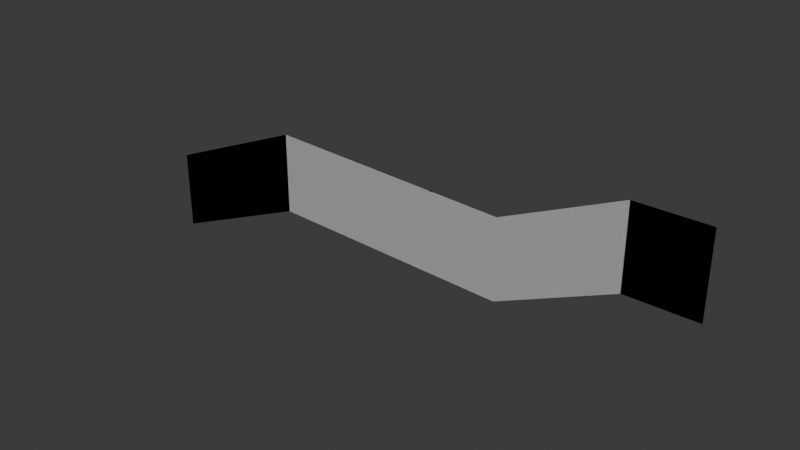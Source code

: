 # Source: car_village.blend  (saved by Blender 4.5.90; exported with 4.5.12 LTS)
import bpy
from mathutils import Matrix  # noqa: F401  (used for matrix-valued properties, if any)

bpy.ops.wm.read_factory_settings(use_empty=True)
scene = bpy.context.scene
scene.name = 'Scene'

# ---- collections
col_collection = bpy.data.collections.new('Collection'); scene.collection.children.link(col_collection)

# ---- world
world_world = bpy.data.worlds.new('World'); scene.world = world_world
world_world.use_nodes = True; world_world.node_tree.nodes.clear()
_N = world_world.node_tree.nodes; _L = world_world.node_tree.links
n0 = _N.new('ShaderNodeOutputWorld'); n0.name = 'World Output'; n0.location = (200, 100)
n1 = _N.new('ShaderNodeBackground'); n1.name = 'Background'; n1.location = (-200, 100)
n1.inputs[0].default_value = (0.05088, 0.05088, 0.05088, 1.0)
_L.new(n1.outputs[0], n0.inputs[0])
n0.is_active_output = True
world_world.color = (0.05088, 0.05088, 0.05088)
world_world.sun_shadow_jitter_overblur = 0.0

# ---- meshes
me_plane = bpy.data.meshes.new('Plane')
me_plane.from_pydata([(498.8, 0.001654, 157.7), (-348.6, 0.001623, 71.58), (363.4, 0.001654, 157.7), (130.8, 0.001631, 54.35), (-644.4, 0.001623, -51.88), (498.8, 0.001654, -0.775), (-348.6, 0.001623, -86.91), (363.4, 0.001654, -0.775), (130.8, 0.001631, -104.1), (-644.4, 0.001623, -210.4)], [], [(1, 3, 8, 6), (2, 0, 5, 7), (3, 2, 7, 8), (4, 1, 6, 9)])
_uv = me_plane.uv_layers.new(name='UVMap')
_uv.uv.foreach_set('vector', [0.0, 0.0, 0.0, 0.0, 0.0, 0.0, 0.0, 0.0, 0.0, 0.0, 0.0, 0.0, 0.0, 0.0, 0.0, 0.0, 0.0, 0.0, 0.0, 0.0, 0.0, 0.0, 0.0, 0.0, 0.0, 0.0, 0.0, 0.0, 0.0, 0.0, 0.0, 0.0])
me_plane.update()
me_plane_002 = bpy.data.meshes.new('Plane.002')
me_plane_002.from_pydata([(498.8, 0.001654, 157.7), (-348.6, 0.001623, 71.58), (363.4, 0.001654, 157.7), (130.8, 0.001631, 54.35), (-644.4, 0.001623, -51.88), (498.8, 0.001654, -0.775), (-348.6, 0.001623, -86.91), (363.4, 0.001654, -0.775), (130.8, 0.001631, -104.1), (-644.4, 0.001623, -210.4)], [], [(1, 3, 8, 6), (2, 0, 5, 7), (3, 2, 7, 8), (4, 1, 6, 9)])
_uv = me_plane_002.uv_layers.new(name='UVMap')
_uv.uv.foreach_set('vector', [0.0, 0.0, 0.0, 0.0, 0.0, 0.0, 0.0, 0.0, 0.0, 0.0, 0.0, 0.0, 0.0, 0.0, 0.0, 0.0, 0.0, 0.0, 0.0, 0.0, 0.0, 0.0, 0.0, 0.0, 0.0, 0.0, 0.0, 0.0, 0.0, 0.0, 0.0, 0.0])
me_plane_002.update()
me_cube_001 = bpy.data.meshes.new('Cube.001')
me_cube_001.from_pydata([(-1.0, -1.0, -1.0), (-1.0, -1.0, 1.0), (-1.0, 1.0, -1.0), (-1.0, 1.0, 1.0), (1.0, -1.0, -1.0), (1.0, -1.0, 1.0), (1.0, 1.0, -1.0), (1.0, 1.0, 1.0)], [], [(0, 1, 3, 2), (2, 3, 7, 6), (6, 7, 5, 4), (4, 5, 1, 0), (2, 6, 4, 0), (7, 3, 1, 5)])
_uv = me_cube_001.uv_layers.new(name='UVMap')
_uv.uv.foreach_set('vector', [0.375, 0.0, 0.625, 0.0, 0.625, 0.25, 0.375, 0.25, 0.375, 0.25, 0.625, 0.25, 0.625, 0.5, 0.375, 0.5, 0.375, 0.5, 0.625, 0.5, 0.625, 0.75, 0.375, 0.75, 0.375, 0.75, 0.625, 0.75, 0.625, 1.0, 0.375, 1.0, 0.125, 0.5, 0.375, 0.5, 0.375, 0.75, 0.125, 0.75, 0.625, 0.5, 0.875, 0.5, 0.875, 0.75, 0.625, 0.75])
me_cube_001.update()
me_cube_002 = bpy.data.meshes.new('Cube.002')
me_cube_002.from_pydata([(-1.0, -1.0, -1.0), (-1.0, -1.0, 1.0), (-1.0, 1.0, -1.0), (-1.0, 1.0, 1.0), (1.0, -1.0, -1.0), (1.0, -1.0, 1.0), (1.0, 1.0, -1.0), (1.0, 1.0, 1.0)], [], [(0, 1, 3, 2), (2, 3, 7, 6), (6, 7, 5, 4), (4, 5, 1, 0), (2, 6, 4, 0), (7, 3, 1, 5)])
_uv = me_cube_002.uv_layers.new(name='UVMap')
_uv.uv.foreach_set('vector', [0.375, 0.0, 0.625, 0.0, 0.625, 0.25, 0.375, 0.25, 0.375, 0.25, 0.625, 0.25, 0.625, 0.5, 0.375, 0.5, 0.375, 0.5, 0.625, 0.5, 0.625, 0.75, 0.375, 0.75, 0.375, 0.75, 0.625, 0.75, 0.625, 1.0, 0.375, 1.0, 0.125, 0.5, 0.375, 0.5, 0.375, 0.75, 0.125, 0.75, 0.625, 0.5, 0.875, 0.5, 0.875, 0.75, 0.625, 0.75])
me_cube_002.update()

# ---- objects
ob_map = bpy.data.objects.new('Map', me_plane)
ob_meshcollider_of_map = bpy.data.objects.new('MeshCollider of Map', me_plane_002)
ob_cube = bpy.data.objects.new('Cube', me_cube_001)
ob_boxcollider = bpy.data.objects.new('BoxCollider', me_cube_002)

# ---- transforms, parenting, visibility, modifiers, constraints
ob_map.location = (0.0, 0.0, -59.89)
ob_meshcollider_of_map.location = (0.0, 0.0, -59.89)
ob_cube.location = (-5.0, 0.0, 0.0)
ob_boxcollider.location = (-5.0, 0.0, 0.0)

# ---- collection membership
col_collection.objects.link(ob_map)
col_collection.objects.link(ob_meshcollider_of_map)
col_collection.objects.link(ob_cube)
col_collection.objects.link(ob_boxcollider)

# ---- scene / render settings (as saved in the file)
scene.frame_start = 1; scene.frame_end = 250; scene.frame_set(1)
scene.render.engine = 'BLENDER_EEVEE_NEXT'
bpy.context.view_layer.update()

# ---- added for rendering (the .blend has no active camera and no usable light): camera, sun
cam_auto = bpy.data.cameras.new('AutoCamera')
cam_auto.lens = 50.0
cam_auto.sensor_width = 36.0
cam_auto.clip_end = 19501.0
ob_auto_camera = bpy.data.objects.new('AutoCamera', cam_auto)
scene.collection.objects.link(ob_auto_camera)
ob_auto_camera.location = (1038.39, -1333.41, 802.724)
ob_auto_camera.rotation_euler = (1.09748, -7.21219e-08, 0.694738)
scene.camera = ob_auto_camera
light_auto_sun = bpy.data.lights.new('AutoSun', 'SUN')
light_auto_sun.energy = 3.0
light_auto_sun.angle = 0.0523599
ob_auto_sun = bpy.data.objects.new('AutoSun', light_auto_sun)
scene.collection.objects.link(ob_auto_sun)
ob_auto_sun.rotation_euler = (0.872665, 0.174533, 0.523599)
bpy.context.view_layer.update()
